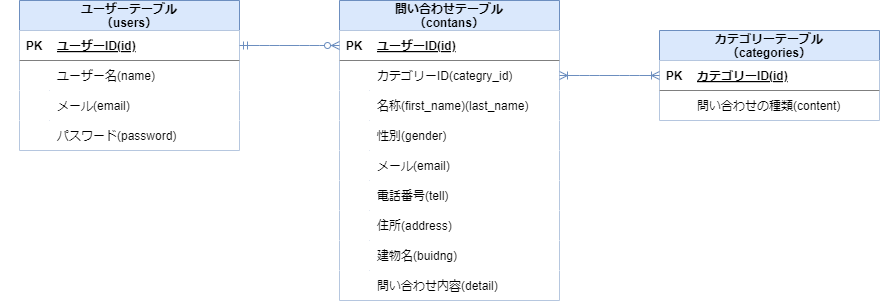

The diagram above was exported from draw.io. Its source (the exported page's mxGraphModel, read from the mxfile embedded in the PNG):
<mxGraphModel dx="244" dy="519" grid="1" gridSize="10" guides="1" tooltips="1" connect="1" arrows="1" fold="1" page="1" pageScale="1" pageWidth="1169" pageHeight="827" math="0" shadow="0">
  <root>
    <mxCell id="0" />
    <mxCell id="1" parent="0" />
    <mxCell id="2" value="問い合わせテーブル&#10;（contans）" style="shape=table;startSize=30;container=1;collapsible=1;childLayout=tableLayout;fixedRows=1;rowLines=0;fontStyle=1;align=center;resizeLast=1;fillColor=#dae8fc;strokeColor=#6c8ebf;" vertex="1" parent="1">
      <mxGeometry x="400" y="160" width="220" height="300" as="geometry" />
    </mxCell>
    <mxCell id="3" value="" style="shape=tableRow;horizontal=0;startSize=0;swimlaneHead=0;swimlaneBody=0;collapsible=0;dropTarget=0;points=[[0,0.5],[1,0.5]];portConstraint=eastwest;top=0;left=0;right=0;bottom=1;" vertex="1" parent="2">
      <mxGeometry y="30" width="220" height="30" as="geometry" />
    </mxCell>
    <mxCell id="4" value="PK" style="shape=partialRectangle;connectable=0;fillColor=none;top=0;left=0;bottom=0;right=0;fontStyle=1;overflow=hidden;" vertex="1" parent="3">
      <mxGeometry width="30" height="30" as="geometry">
        <mxRectangle width="30" height="30" as="alternateBounds" />
      </mxGeometry>
    </mxCell>
    <mxCell id="5" value="ユーザーID(id)" style="shape=partialRectangle;connectable=0;fillColor=none;top=0;left=0;bottom=0;right=0;align=left;spacingLeft=6;fontStyle=5;overflow=hidden;" vertex="1" parent="3">
      <mxGeometry x="30" width="190" height="30" as="geometry">
        <mxRectangle width="190" height="30" as="alternateBounds" />
      </mxGeometry>
    </mxCell>
    <mxCell id="6" value="" style="shape=tableRow;horizontal=0;startSize=0;swimlaneHead=0;swimlaneBody=0;collapsible=0;dropTarget=0;points=[[0,0.5],[1,0.5]];portConstraint=eastwest;top=0;left=0;right=0;bottom=0;" vertex="1" parent="2">
      <mxGeometry y="60" width="220" height="30" as="geometry" />
    </mxCell>
    <mxCell id="7" value="" style="shape=partialRectangle;connectable=0;fillColor=none;top=0;left=0;bottom=0;right=0;editable=1;overflow=hidden;" vertex="1" parent="6">
      <mxGeometry width="30" height="30" as="geometry">
        <mxRectangle width="30" height="30" as="alternateBounds" />
      </mxGeometry>
    </mxCell>
    <mxCell id="8" value="カテゴリーID(categry_id)" style="shape=partialRectangle;connectable=0;fillColor=none;top=0;left=0;bottom=0;right=0;align=left;spacingLeft=6;overflow=hidden;" vertex="1" parent="6">
      <mxGeometry x="30" width="190" height="30" as="geometry">
        <mxRectangle width="190" height="30" as="alternateBounds" />
      </mxGeometry>
    </mxCell>
    <mxCell id="9" value="" style="shape=tableRow;horizontal=0;startSize=0;swimlaneHead=0;swimlaneBody=0;collapsible=0;dropTarget=0;points=[[0,0.5],[1,0.5]];portConstraint=eastwest;top=0;left=0;right=0;bottom=0;" vertex="1" parent="2">
      <mxGeometry y="90" width="220" height="30" as="geometry" />
    </mxCell>
    <mxCell id="10" value="" style="shape=partialRectangle;connectable=0;fillColor=none;top=0;left=0;bottom=0;right=0;editable=1;overflow=hidden;" vertex="1" parent="9">
      <mxGeometry width="30" height="30" as="geometry">
        <mxRectangle width="30" height="30" as="alternateBounds" />
      </mxGeometry>
    </mxCell>
    <mxCell id="11" value="名称(first_name)(last_name)" style="shape=partialRectangle;connectable=0;fillColor=none;top=0;left=0;bottom=0;right=0;align=left;spacingLeft=6;overflow=hidden;" vertex="1" parent="9">
      <mxGeometry x="30" width="190" height="30" as="geometry">
        <mxRectangle width="190" height="30" as="alternateBounds" />
      </mxGeometry>
    </mxCell>
    <mxCell id="12" value="" style="shape=tableRow;horizontal=0;startSize=0;swimlaneHead=0;swimlaneBody=0;collapsible=0;dropTarget=0;points=[[0,0.5],[1,0.5]];portConstraint=eastwest;top=0;left=0;right=0;bottom=0;" vertex="1" parent="2">
      <mxGeometry y="120" width="220" height="30" as="geometry" />
    </mxCell>
    <mxCell id="13" value="" style="shape=partialRectangle;connectable=0;fillColor=none;top=0;left=0;bottom=0;right=0;editable=1;overflow=hidden;" vertex="1" parent="12">
      <mxGeometry width="30" height="30" as="geometry">
        <mxRectangle width="30" height="30" as="alternateBounds" />
      </mxGeometry>
    </mxCell>
    <mxCell id="14" value="性別(gender)" style="shape=partialRectangle;connectable=0;fillColor=none;top=0;left=0;bottom=0;right=0;align=left;spacingLeft=6;overflow=hidden;" vertex="1" parent="12">
      <mxGeometry x="30" width="190" height="30" as="geometry">
        <mxRectangle width="190" height="30" as="alternateBounds" />
      </mxGeometry>
    </mxCell>
    <mxCell id="wBE_McKuOhGPA48T3az8-43" value="" style="shape=tableRow;horizontal=0;startSize=0;swimlaneHead=0;swimlaneBody=0;collapsible=0;dropTarget=0;points=[[0,0.5],[1,0.5]];portConstraint=eastwest;top=0;left=0;right=0;bottom=0;" vertex="1" parent="2">
      <mxGeometry y="150" width="220" height="30" as="geometry" />
    </mxCell>
    <mxCell id="wBE_McKuOhGPA48T3az8-44" value="" style="shape=partialRectangle;connectable=0;fillColor=none;top=0;left=0;bottom=0;right=0;editable=1;overflow=hidden;" vertex="1" parent="wBE_McKuOhGPA48T3az8-43">
      <mxGeometry width="30" height="30" as="geometry">
        <mxRectangle width="30" height="30" as="alternateBounds" />
      </mxGeometry>
    </mxCell>
    <mxCell id="wBE_McKuOhGPA48T3az8-45" value="メール(email)" style="shape=partialRectangle;connectable=0;fillColor=none;top=0;left=0;bottom=0;right=0;align=left;spacingLeft=6;overflow=hidden;" vertex="1" parent="wBE_McKuOhGPA48T3az8-43">
      <mxGeometry x="30" width="190" height="30" as="geometry">
        <mxRectangle width="190" height="30" as="alternateBounds" />
      </mxGeometry>
    </mxCell>
    <mxCell id="wBE_McKuOhGPA48T3az8-46" value="" style="shape=tableRow;horizontal=0;startSize=0;swimlaneHead=0;swimlaneBody=0;collapsible=0;dropTarget=0;points=[[0,0.5],[1,0.5]];portConstraint=eastwest;top=0;left=0;right=0;bottom=0;" vertex="1" parent="2">
      <mxGeometry y="180" width="220" height="30" as="geometry" />
    </mxCell>
    <mxCell id="wBE_McKuOhGPA48T3az8-47" value="" style="shape=partialRectangle;connectable=0;fillColor=none;top=0;left=0;bottom=0;right=0;editable=1;overflow=hidden;" vertex="1" parent="wBE_McKuOhGPA48T3az8-46">
      <mxGeometry width="30" height="30" as="geometry">
        <mxRectangle width="30" height="30" as="alternateBounds" />
      </mxGeometry>
    </mxCell>
    <mxCell id="wBE_McKuOhGPA48T3az8-48" value="電話番号(tell)" style="shape=partialRectangle;connectable=0;fillColor=none;top=0;left=0;bottom=0;right=0;align=left;spacingLeft=6;overflow=hidden;" vertex="1" parent="wBE_McKuOhGPA48T3az8-46">
      <mxGeometry x="30" width="190" height="30" as="geometry">
        <mxRectangle width="190" height="30" as="alternateBounds" />
      </mxGeometry>
    </mxCell>
    <mxCell id="wBE_McKuOhGPA48T3az8-49" value="" style="shape=tableRow;horizontal=0;startSize=0;swimlaneHead=0;swimlaneBody=0;collapsible=0;dropTarget=0;points=[[0,0.5],[1,0.5]];portConstraint=eastwest;top=0;left=0;right=0;bottom=0;" vertex="1" parent="2">
      <mxGeometry y="210" width="220" height="30" as="geometry" />
    </mxCell>
    <mxCell id="wBE_McKuOhGPA48T3az8-50" value="" style="shape=partialRectangle;connectable=0;fillColor=none;top=0;left=0;bottom=0;right=0;editable=1;overflow=hidden;" vertex="1" parent="wBE_McKuOhGPA48T3az8-49">
      <mxGeometry width="30" height="30" as="geometry">
        <mxRectangle width="30" height="30" as="alternateBounds" />
      </mxGeometry>
    </mxCell>
    <mxCell id="wBE_McKuOhGPA48T3az8-51" value="住所(address)" style="shape=partialRectangle;connectable=0;fillColor=none;top=0;left=0;bottom=0;right=0;align=left;spacingLeft=6;overflow=hidden;" vertex="1" parent="wBE_McKuOhGPA48T3az8-49">
      <mxGeometry x="30" width="190" height="30" as="geometry">
        <mxRectangle width="190" height="30" as="alternateBounds" />
      </mxGeometry>
    </mxCell>
    <mxCell id="wBE_McKuOhGPA48T3az8-52" value="" style="shape=tableRow;horizontal=0;startSize=0;swimlaneHead=0;swimlaneBody=0;collapsible=0;dropTarget=0;points=[[0,0.5],[1,0.5]];portConstraint=eastwest;top=0;left=0;right=0;bottom=0;" vertex="1" parent="2">
      <mxGeometry y="240" width="220" height="30" as="geometry" />
    </mxCell>
    <mxCell id="wBE_McKuOhGPA48T3az8-53" value="" style="shape=partialRectangle;connectable=0;fillColor=none;top=0;left=0;bottom=0;right=0;editable=1;overflow=hidden;" vertex="1" parent="wBE_McKuOhGPA48T3az8-52">
      <mxGeometry width="30" height="30" as="geometry">
        <mxRectangle width="30" height="30" as="alternateBounds" />
      </mxGeometry>
    </mxCell>
    <mxCell id="wBE_McKuOhGPA48T3az8-54" value="建物名(buidng)" style="shape=partialRectangle;connectable=0;fillColor=none;top=0;left=0;bottom=0;right=0;align=left;spacingLeft=6;overflow=hidden;" vertex="1" parent="wBE_McKuOhGPA48T3az8-52">
      <mxGeometry x="30" width="190" height="30" as="geometry">
        <mxRectangle width="190" height="30" as="alternateBounds" />
      </mxGeometry>
    </mxCell>
    <mxCell id="wBE_McKuOhGPA48T3az8-55" value="" style="shape=tableRow;horizontal=0;startSize=0;swimlaneHead=0;swimlaneBody=0;collapsible=0;dropTarget=0;points=[[0,0.5],[1,0.5]];portConstraint=eastwest;top=0;left=0;right=0;bottom=0;" vertex="1" parent="2">
      <mxGeometry y="270" width="220" height="30" as="geometry" />
    </mxCell>
    <mxCell id="wBE_McKuOhGPA48T3az8-56" value="" style="shape=partialRectangle;connectable=0;fillColor=none;top=0;left=0;bottom=0;right=0;editable=1;overflow=hidden;" vertex="1" parent="wBE_McKuOhGPA48T3az8-55">
      <mxGeometry width="30" height="30" as="geometry">
        <mxRectangle width="30" height="30" as="alternateBounds" />
      </mxGeometry>
    </mxCell>
    <mxCell id="wBE_McKuOhGPA48T3az8-57" value="問い合わせ内容(detail)" style="shape=partialRectangle;connectable=0;fillColor=none;top=0;left=0;bottom=0;right=0;align=left;spacingLeft=6;overflow=hidden;" vertex="1" parent="wBE_McKuOhGPA48T3az8-55">
      <mxGeometry x="30" width="190" height="30" as="geometry">
        <mxRectangle width="190" height="30" as="alternateBounds" />
      </mxGeometry>
    </mxCell>
    <mxCell id="wBE_McKuOhGPA48T3az8-14" value="カテゴリーテーブル&#10;（categories）" style="shape=table;startSize=30;container=1;collapsible=1;childLayout=tableLayout;fixedRows=1;rowLines=0;fontStyle=1;align=center;resizeLast=1;fillColor=#dae8fc;strokeColor=#6c8ebf;" vertex="1" parent="1">
      <mxGeometry x="720" y="190" width="220" height="90" as="geometry" />
    </mxCell>
    <mxCell id="wBE_McKuOhGPA48T3az8-15" value="" style="shape=tableRow;horizontal=0;startSize=0;swimlaneHead=0;swimlaneBody=0;collapsible=0;dropTarget=0;points=[[0,0.5],[1,0.5]];portConstraint=eastwest;top=0;left=0;right=0;bottom=1;" vertex="1" parent="wBE_McKuOhGPA48T3az8-14">
      <mxGeometry y="30" width="220" height="30" as="geometry" />
    </mxCell>
    <mxCell id="wBE_McKuOhGPA48T3az8-16" value="PK" style="shape=partialRectangle;connectable=0;fillColor=none;top=0;left=0;bottom=0;right=0;fontStyle=1;overflow=hidden;" vertex="1" parent="wBE_McKuOhGPA48T3az8-15">
      <mxGeometry width="30" height="30" as="geometry">
        <mxRectangle width="30" height="30" as="alternateBounds" />
      </mxGeometry>
    </mxCell>
    <mxCell id="wBE_McKuOhGPA48T3az8-17" value="カテゴリーID(id)" style="shape=partialRectangle;connectable=0;fillColor=none;top=0;left=0;bottom=0;right=0;align=left;spacingLeft=6;fontStyle=5;overflow=hidden;" vertex="1" parent="wBE_McKuOhGPA48T3az8-15">
      <mxGeometry x="30" width="190" height="30" as="geometry">
        <mxRectangle width="190" height="30" as="alternateBounds" />
      </mxGeometry>
    </mxCell>
    <mxCell id="wBE_McKuOhGPA48T3az8-18" value="" style="shape=tableRow;horizontal=0;startSize=0;swimlaneHead=0;swimlaneBody=0;collapsible=0;dropTarget=0;points=[[0,0.5],[1,0.5]];portConstraint=eastwest;top=0;left=0;right=0;bottom=0;" vertex="1" parent="wBE_McKuOhGPA48T3az8-14">
      <mxGeometry y="60" width="220" height="30" as="geometry" />
    </mxCell>
    <mxCell id="wBE_McKuOhGPA48T3az8-19" value="" style="shape=partialRectangle;connectable=0;fillColor=none;top=0;left=0;bottom=0;right=0;editable=1;overflow=hidden;" vertex="1" parent="wBE_McKuOhGPA48T3az8-18">
      <mxGeometry width="30" height="30" as="geometry">
        <mxRectangle width="30" height="30" as="alternateBounds" />
      </mxGeometry>
    </mxCell>
    <mxCell id="wBE_McKuOhGPA48T3az8-20" value="問い合わせの種類(content)" style="shape=partialRectangle;connectable=0;fillColor=none;top=0;left=0;bottom=0;right=0;align=left;spacingLeft=6;overflow=hidden;" vertex="1" parent="wBE_McKuOhGPA48T3az8-18">
      <mxGeometry x="30" width="190" height="30" as="geometry">
        <mxRectangle width="190" height="30" as="alternateBounds" />
      </mxGeometry>
    </mxCell>
    <mxCell id="wBE_McKuOhGPA48T3az8-27" value="ユーザーテーブル&#10;（users）" style="shape=table;startSize=30;container=1;collapsible=1;childLayout=tableLayout;fixedRows=1;rowLines=0;fontStyle=1;align=center;resizeLast=1;fillColor=#dae8fc;strokeColor=#6c8ebf;strokeWidth=1;" vertex="1" parent="1">
      <mxGeometry x="80" y="160" width="220" height="150" as="geometry">
        <mxRectangle x="80" y="160" width="140" height="40" as="alternateBounds" />
      </mxGeometry>
    </mxCell>
    <mxCell id="wBE_McKuOhGPA48T3az8-28" value="" style="shape=tableRow;horizontal=0;startSize=0;swimlaneHead=0;swimlaneBody=0;collapsible=0;dropTarget=0;points=[[0,0.5],[1,0.5]];portConstraint=eastwest;top=0;left=0;right=0;bottom=1;strokeWidth=1;" vertex="1" parent="wBE_McKuOhGPA48T3az8-27">
      <mxGeometry y="30" width="220" height="30" as="geometry" />
    </mxCell>
    <mxCell id="wBE_McKuOhGPA48T3az8-29" value="PK" style="shape=partialRectangle;connectable=0;fillColor=none;top=0;left=0;bottom=0;right=0;fontStyle=1;overflow=hidden;" vertex="1" parent="wBE_McKuOhGPA48T3az8-28">
      <mxGeometry width="30" height="30" as="geometry">
        <mxRectangle width="30" height="30" as="alternateBounds" />
      </mxGeometry>
    </mxCell>
    <mxCell id="wBE_McKuOhGPA48T3az8-30" value="ユーザーID(id)" style="shape=partialRectangle;connectable=0;fillColor=none;top=0;left=0;bottom=0;right=0;align=left;spacingLeft=6;fontStyle=5;overflow=hidden;" vertex="1" parent="wBE_McKuOhGPA48T3az8-28">
      <mxGeometry x="30" width="190" height="30" as="geometry">
        <mxRectangle width="190" height="30" as="alternateBounds" />
      </mxGeometry>
    </mxCell>
    <mxCell id="wBE_McKuOhGPA48T3az8-31" value="" style="shape=tableRow;horizontal=0;startSize=0;swimlaneHead=0;swimlaneBody=0;collapsible=0;dropTarget=0;points=[[0,0.5],[1,0.5]];portConstraint=eastwest;top=0;left=0;right=0;bottom=0;strokeWidth=1;" vertex="1" parent="wBE_McKuOhGPA48T3az8-27">
      <mxGeometry y="60" width="220" height="30" as="geometry" />
    </mxCell>
    <mxCell id="wBE_McKuOhGPA48T3az8-32" value="" style="shape=partialRectangle;connectable=0;fillColor=none;top=0;left=0;bottom=0;right=0;editable=1;overflow=hidden;" vertex="1" parent="wBE_McKuOhGPA48T3az8-31">
      <mxGeometry width="30" height="30" as="geometry">
        <mxRectangle width="30" height="30" as="alternateBounds" />
      </mxGeometry>
    </mxCell>
    <mxCell id="wBE_McKuOhGPA48T3az8-33" value="ユーザー名(name)" style="shape=partialRectangle;connectable=0;fillColor=none;top=0;left=0;bottom=0;right=0;align=left;spacingLeft=6;overflow=hidden;" vertex="1" parent="wBE_McKuOhGPA48T3az8-31">
      <mxGeometry x="30" width="190" height="30" as="geometry">
        <mxRectangle width="190" height="30" as="alternateBounds" />
      </mxGeometry>
    </mxCell>
    <mxCell id="wBE_McKuOhGPA48T3az8-34" value="" style="shape=tableRow;horizontal=0;startSize=0;swimlaneHead=0;swimlaneBody=0;collapsible=0;dropTarget=0;points=[[0,0.5],[1,0.5]];portConstraint=eastwest;top=0;left=0;right=0;bottom=0;" vertex="1" parent="wBE_McKuOhGPA48T3az8-27">
      <mxGeometry y="90" width="220" height="30" as="geometry" />
    </mxCell>
    <mxCell id="wBE_McKuOhGPA48T3az8-35" value="" style="shape=partialRectangle;connectable=0;fillColor=none;top=0;left=0;bottom=0;right=0;editable=1;overflow=hidden;" vertex="1" parent="wBE_McKuOhGPA48T3az8-34">
      <mxGeometry width="30" height="30" as="geometry">
        <mxRectangle width="30" height="30" as="alternateBounds" />
      </mxGeometry>
    </mxCell>
    <mxCell id="wBE_McKuOhGPA48T3az8-36" value="メール(email)" style="shape=partialRectangle;connectable=0;fillColor=none;top=0;left=0;bottom=0;right=0;align=left;spacingLeft=6;overflow=hidden;" vertex="1" parent="wBE_McKuOhGPA48T3az8-34">
      <mxGeometry x="30" width="190" height="30" as="geometry">
        <mxRectangle width="190" height="30" as="alternateBounds" />
      </mxGeometry>
    </mxCell>
    <mxCell id="wBE_McKuOhGPA48T3az8-37" value="" style="shape=tableRow;horizontal=0;startSize=0;swimlaneHead=0;swimlaneBody=0;collapsible=0;dropTarget=0;points=[[0,0.5],[1,0.5]];portConstraint=eastwest;top=0;left=0;right=0;bottom=0;" vertex="1" parent="wBE_McKuOhGPA48T3az8-27">
      <mxGeometry y="120" width="220" height="30" as="geometry" />
    </mxCell>
    <mxCell id="wBE_McKuOhGPA48T3az8-38" value="" style="shape=partialRectangle;connectable=0;fillColor=none;top=0;left=0;bottom=0;right=0;editable=1;overflow=hidden;" vertex="1" parent="wBE_McKuOhGPA48T3az8-37">
      <mxGeometry width="30" height="30" as="geometry">
        <mxRectangle width="30" height="30" as="alternateBounds" />
      </mxGeometry>
    </mxCell>
    <mxCell id="wBE_McKuOhGPA48T3az8-39" value="パスワード(password)" style="shape=partialRectangle;connectable=0;fillColor=none;top=0;left=0;bottom=0;right=0;align=left;spacingLeft=6;overflow=hidden;" vertex="1" parent="wBE_McKuOhGPA48T3az8-37">
      <mxGeometry x="30" width="190" height="30" as="geometry">
        <mxRectangle width="190" height="30" as="alternateBounds" />
      </mxGeometry>
    </mxCell>
    <mxCell id="wBE_McKuOhGPA48T3az8-40" value="" style="shape=tableRow;horizontal=0;startSize=0;swimlaneHead=0;swimlaneBody=0;fillColor=none;collapsible=0;dropTarget=0;points=[[0,0.5],[1,0.5]];portConstraint=eastwest;top=0;left=0;right=0;bottom=0;" vertex="1" parent="1">
      <mxGeometry x="61" y="230" width="180" height="30" as="geometry" />
    </mxCell>
    <mxCell id="wBE_McKuOhGPA48T3az8-68" value="" style="edgeStyle=entityRelationEdgeStyle;fontSize=12;html=1;endArrow=ERzeroToMany;startArrow=ERmandOne;exitX=1;exitY=0.5;exitDx=0;exitDy=0;entryX=0;entryY=0.5;entryDx=0;entryDy=0;strokeColor=#6c8ebf;fillColor=#dae8fc;strokeWidth=1;" edge="1" parent="1" source="wBE_McKuOhGPA48T3az8-28" target="3">
      <mxGeometry width="100" height="100" relative="1" as="geometry">
        <mxPoint x="420" y="360" as="sourcePoint" />
        <mxPoint x="520" y="260" as="targetPoint" />
      </mxGeometry>
    </mxCell>
    <mxCell id="wBE_McKuOhGPA48T3az8-69" value="" style="edgeStyle=entityRelationEdgeStyle;fontSize=12;html=1;endArrow=ERoneToMany;startArrow=ERoneToMany;entryX=0;entryY=0.5;entryDx=0;entryDy=0;exitX=1;exitY=0.5;exitDx=0;exitDy=0;strokeColor=#6c8ebf;fillColor=#dae8fc;strokeWidth=1;" edge="1" parent="1" source="6" target="wBE_McKuOhGPA48T3az8-15">
      <mxGeometry width="100" height="100" relative="1" as="geometry">
        <mxPoint x="420" y="360" as="sourcePoint" />
        <mxPoint x="720" y="290" as="targetPoint" />
      </mxGeometry>
    </mxCell>
  </root>
</mxGraphModel>